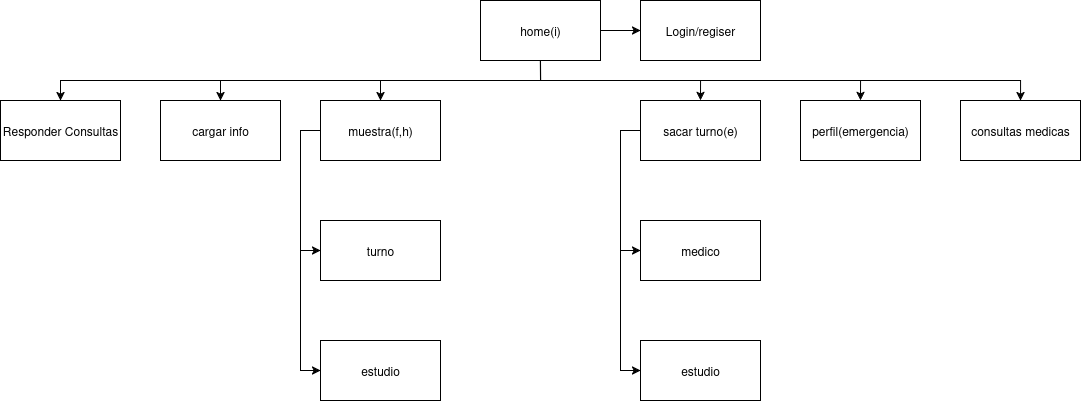

The diagram above was exported from draw.io. Its source (the exported page's mxGraphModel, read from the mxfile embedded in the PNG):
<mxGraphModel dx="1675" dy="508" grid="1" gridSize="10" guides="1" tooltips="1" connect="1" arrows="1" fold="1" page="1" pageScale="1" pageWidth="827" pageHeight="1169" math="0" shadow="0">
  <root>
    <mxCell id="0" />
    <mxCell id="1" parent="0" />
    <mxCell id="Rgoc7bzMc4BjXESroSJe-58" style="edgeStyle=orthogonalEdgeStyle;rounded=0;orthogonalLoop=1;jettySize=auto;html=1;exitX=0.5;exitY=1;exitDx=0;exitDy=0;" edge="1" parent="1" source="Rgoc7bzMc4BjXESroSJe-1" target="Rgoc7bzMc4BjXESroSJe-11">
      <mxGeometry relative="1" as="geometry" />
    </mxCell>
    <mxCell id="Rgoc7bzMc4BjXESroSJe-59" style="edgeStyle=orthogonalEdgeStyle;rounded=0;orthogonalLoop=1;jettySize=auto;html=1;exitX=0.5;exitY=1;exitDx=0;exitDy=0;" edge="1" parent="1" source="Rgoc7bzMc4BjXESroSJe-1" target="Rgoc7bzMc4BjXESroSJe-17">
      <mxGeometry relative="1" as="geometry" />
    </mxCell>
    <mxCell id="Rgoc7bzMc4BjXESroSJe-61" style="edgeStyle=orthogonalEdgeStyle;rounded=0;orthogonalLoop=1;jettySize=auto;html=1;exitX=0.5;exitY=1;exitDx=0;exitDy=0;entryX=0.5;entryY=0;entryDx=0;entryDy=0;" edge="1" parent="1" source="Rgoc7bzMc4BjXESroSJe-1" target="Rgoc7bzMc4BjXESroSJe-23">
      <mxGeometry relative="1" as="geometry" />
    </mxCell>
    <mxCell id="Rgoc7bzMc4BjXESroSJe-62" style="edgeStyle=orthogonalEdgeStyle;rounded=0;orthogonalLoop=1;jettySize=auto;html=1;exitX=0.5;exitY=1;exitDx=0;exitDy=0;entryX=0.5;entryY=0;entryDx=0;entryDy=0;" edge="1" parent="1" source="Rgoc7bzMc4BjXESroSJe-1" target="Rgoc7bzMc4BjXESroSJe-19">
      <mxGeometry relative="1" as="geometry" />
    </mxCell>
    <mxCell id="Rgoc7bzMc4BjXESroSJe-63" style="edgeStyle=orthogonalEdgeStyle;rounded=0;orthogonalLoop=1;jettySize=auto;html=1;exitX=0.5;exitY=1;exitDx=0;exitDy=0;" edge="1" parent="1" source="Rgoc7bzMc4BjXESroSJe-1" target="Rgoc7bzMc4BjXESroSJe-20">
      <mxGeometry relative="1" as="geometry" />
    </mxCell>
    <mxCell id="Rgoc7bzMc4BjXESroSJe-65" style="edgeStyle=orthogonalEdgeStyle;rounded=0;orthogonalLoop=1;jettySize=auto;html=1;exitX=0.5;exitY=1;exitDx=0;exitDy=0;" edge="1" parent="1" source="Rgoc7bzMc4BjXESroSJe-1" target="Rgoc7bzMc4BjXESroSJe-31">
      <mxGeometry relative="1" as="geometry" />
    </mxCell>
    <mxCell id="Rgoc7bzMc4BjXESroSJe-72" style="edgeStyle=orthogonalEdgeStyle;rounded=0;orthogonalLoop=1;jettySize=auto;html=1;exitX=1;exitY=0.5;exitDx=0;exitDy=0;" edge="1" parent="1" source="Rgoc7bzMc4BjXESroSJe-1" target="Rgoc7bzMc4BjXESroSJe-66">
      <mxGeometry relative="1" as="geometry" />
    </mxCell>
    <mxCell id="Rgoc7bzMc4BjXESroSJe-1" value="home(i)" style="rounded=0;whiteSpace=wrap;html=1;" vertex="1" parent="1">
      <mxGeometry x="360" y="250" width="120" height="60" as="geometry" />
    </mxCell>
    <mxCell id="Rgoc7bzMc4BjXESroSJe-11" value="cargar info" style="rounded=0;whiteSpace=wrap;html=1;" vertex="1" parent="1">
      <mxGeometry x="40" y="350" width="120" height="60" as="geometry" />
    </mxCell>
    <mxCell id="Rgoc7bzMc4BjXESroSJe-17" value="Responder Consultas" style="rounded=0;whiteSpace=wrap;html=1;" vertex="1" parent="1">
      <mxGeometry x="-120" y="350" width="120" height="60" as="geometry" />
    </mxCell>
    <mxCell id="Rgoc7bzMc4BjXESroSJe-19" value="perfil(emergencia)" style="rounded=0;whiteSpace=wrap;html=1;" vertex="1" parent="1">
      <mxGeometry x="680" y="350" width="120" height="60" as="geometry" />
    </mxCell>
    <mxCell id="Rgoc7bzMc4BjXESroSJe-20" value="consultas medicas" style="rounded=0;whiteSpace=wrap;html=1;" vertex="1" parent="1">
      <mxGeometry x="840" y="350" width="120" height="60" as="geometry" />
    </mxCell>
    <mxCell id="Rgoc7bzMc4BjXESroSJe-51" style="edgeStyle=orthogonalEdgeStyle;rounded=0;orthogonalLoop=1;jettySize=auto;html=1;exitX=0;exitY=0.5;exitDx=0;exitDy=0;entryX=0;entryY=0.5;entryDx=0;entryDy=0;" edge="1" parent="1" source="Rgoc7bzMc4BjXESroSJe-23" target="Rgoc7bzMc4BjXESroSJe-49">
      <mxGeometry relative="1" as="geometry" />
    </mxCell>
    <mxCell id="Rgoc7bzMc4BjXESroSJe-53" style="edgeStyle=orthogonalEdgeStyle;rounded=0;orthogonalLoop=1;jettySize=auto;html=1;exitX=0;exitY=0.5;exitDx=0;exitDy=0;entryX=0;entryY=0.5;entryDx=0;entryDy=0;" edge="1" parent="1" source="Rgoc7bzMc4BjXESroSJe-23" target="Rgoc7bzMc4BjXESroSJe-52">
      <mxGeometry relative="1" as="geometry" />
    </mxCell>
    <mxCell id="Rgoc7bzMc4BjXESroSJe-23" value="sacar turno(e)" style="rounded=0;whiteSpace=wrap;html=1;" vertex="1" parent="1">
      <mxGeometry x="520" y="350" width="120" height="60" as="geometry" />
    </mxCell>
    <mxCell id="Rgoc7bzMc4BjXESroSJe-55" style="edgeStyle=orthogonalEdgeStyle;rounded=0;orthogonalLoop=1;jettySize=auto;html=1;exitX=0;exitY=0.5;exitDx=0;exitDy=0;entryX=0;entryY=0.5;entryDx=0;entryDy=0;" edge="1" parent="1" source="Rgoc7bzMc4BjXESroSJe-31" target="Rgoc7bzMc4BjXESroSJe-54">
      <mxGeometry relative="1" as="geometry" />
    </mxCell>
    <mxCell id="Rgoc7bzMc4BjXESroSJe-57" style="edgeStyle=orthogonalEdgeStyle;rounded=0;orthogonalLoop=1;jettySize=auto;html=1;exitX=0;exitY=0.5;exitDx=0;exitDy=0;entryX=0;entryY=0.5;entryDx=0;entryDy=0;" edge="1" parent="1" source="Rgoc7bzMc4BjXESroSJe-31" target="Rgoc7bzMc4BjXESroSJe-56">
      <mxGeometry relative="1" as="geometry" />
    </mxCell>
    <mxCell id="Rgoc7bzMc4BjXESroSJe-31" value="muestra(f,h)" style="rounded=0;whiteSpace=wrap;html=1;" vertex="1" parent="1">
      <mxGeometry x="200" y="350" width="120" height="60" as="geometry" />
    </mxCell>
    <mxCell id="Rgoc7bzMc4BjXESroSJe-49" value="medico" style="rounded=0;whiteSpace=wrap;html=1;" vertex="1" parent="1">
      <mxGeometry x="520" y="470" width="120" height="60" as="geometry" />
    </mxCell>
    <mxCell id="Rgoc7bzMc4BjXESroSJe-52" value="estudio" style="rounded=0;whiteSpace=wrap;html=1;" vertex="1" parent="1">
      <mxGeometry x="520" y="590" width="120" height="60" as="geometry" />
    </mxCell>
    <mxCell id="Rgoc7bzMc4BjXESroSJe-54" value="turno" style="rounded=0;whiteSpace=wrap;html=1;" vertex="1" parent="1">
      <mxGeometry x="200" y="470" width="120" height="60" as="geometry" />
    </mxCell>
    <mxCell id="Rgoc7bzMc4BjXESroSJe-56" value="estudio" style="rounded=0;whiteSpace=wrap;html=1;" vertex="1" parent="1">
      <mxGeometry x="200" y="590" width="120" height="60" as="geometry" />
    </mxCell>
    <mxCell id="Rgoc7bzMc4BjXESroSJe-66" value="Login/regiser" style="rounded=0;whiteSpace=wrap;html=1;" vertex="1" parent="1">
      <mxGeometry x="520" y="250" width="120" height="60" as="geometry" />
    </mxCell>
  </root>
</mxGraphModel>